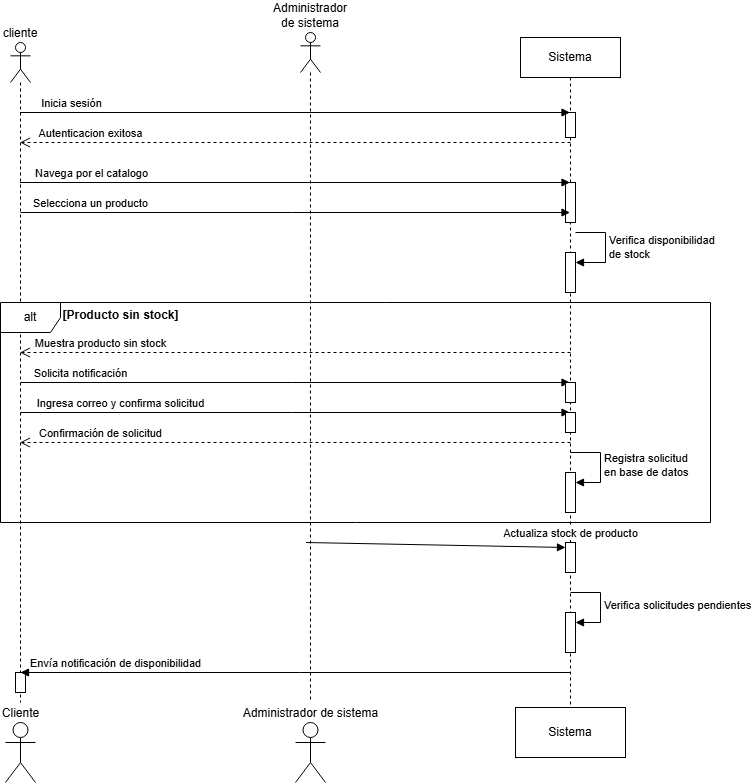

The diagram above was exported from draw.io. Its source (the exported page's mxGraphModel, read from the mxfile embedded in the PNG):
<mxGraphModel dx="1434" dy="772" grid="1" gridSize="10" guides="1" tooltips="1" connect="1" arrows="1" fold="1" page="1" pageScale="1" pageWidth="850" pageHeight="1100" math="0" shadow="0">
  <root>
    <mxCell id="0" />
    <mxCell id="1" parent="0" />
    <mxCell id="gCsTTr0_gdNnDzfN7Fox-3" value="cliente" style="shape=umlLifeline;perimeter=lifelinePerimeter;whiteSpace=wrap;html=1;container=1;dropTarget=0;collapsible=0;recursiveResize=0;outlineConnect=0;portConstraint=eastwest;newEdgeStyle={&quot;curved&quot;:0,&quot;rounded&quot;:0};participant=umlActor;labelPosition=center;verticalLabelPosition=top;align=center;verticalAlign=bottom;" parent="1" vertex="1">
      <mxGeometry x="80" y="130" width="20" height="660" as="geometry" />
    </mxCell>
    <mxCell id="gCsTTr0_gdNnDzfN7Fox-33" value="" style="html=1;points=[[0,0,0,0,5],[0,1,0,0,-5],[1,0,0,0,5],[1,1,0,0,-5]];perimeter=orthogonalPerimeter;outlineConnect=0;targetShapes=umlLifeline;portConstraint=eastwest;newEdgeStyle={&quot;curved&quot;:0,&quot;rounded&quot;:0};" parent="gCsTTr0_gdNnDzfN7Fox-3" vertex="1">
      <mxGeometry x="5" y="630" width="10" height="20" as="geometry" />
    </mxCell>
    <mxCell id="gCsTTr0_gdNnDzfN7Fox-4" value="Administrador de sistema" style="shape=umlLifeline;perimeter=lifelinePerimeter;whiteSpace=wrap;html=1;container=1;dropTarget=0;collapsible=0;recursiveResize=0;outlineConnect=0;portConstraint=eastwest;newEdgeStyle={&quot;curved&quot;:0,&quot;rounded&quot;:0};participant=umlActor;labelPosition=center;verticalLabelPosition=top;align=center;verticalAlign=bottom;" parent="1" vertex="1">
      <mxGeometry x="370" y="120" width="20" height="670" as="geometry" />
    </mxCell>
    <mxCell id="gCsTTr0_gdNnDzfN7Fox-5" value="Sistema" style="shape=umlLifeline;perimeter=lifelinePerimeter;whiteSpace=wrap;html=1;container=1;dropTarget=0;collapsible=0;recursiveResize=0;outlineConnect=0;portConstraint=eastwest;newEdgeStyle={&quot;curved&quot;:0,&quot;rounded&quot;:0};" parent="1" vertex="1">
      <mxGeometry x="590" y="125" width="100" height="670" as="geometry" />
    </mxCell>
    <mxCell id="gCsTTr0_gdNnDzfN7Fox-11" value="" style="html=1;points=[[0,0,0,0,5],[0,1,0,0,-5],[1,0,0,0,5],[1,1,0,0,-5]];perimeter=orthogonalPerimeter;outlineConnect=0;targetShapes=umlLifeline;portConstraint=eastwest;newEdgeStyle={&quot;curved&quot;:0,&quot;rounded&quot;:0};" parent="gCsTTr0_gdNnDzfN7Fox-5" vertex="1">
      <mxGeometry x="45" y="215" width="10" height="40" as="geometry" />
    </mxCell>
    <mxCell id="gCsTTr0_gdNnDzfN7Fox-12" value="Verifica disponibilidad&amp;nbsp;&lt;div&gt;de stock&lt;/div&gt;" style="html=1;align=left;spacingLeft=2;endArrow=block;rounded=0;edgeStyle=orthogonalEdgeStyle;curved=0;rounded=0;" parent="gCsTTr0_gdNnDzfN7Fox-5" target="gCsTTr0_gdNnDzfN7Fox-11" edge="1">
      <mxGeometry relative="1" as="geometry">
        <mxPoint x="55" y="195" as="sourcePoint" />
        <Array as="points">
          <mxPoint x="85" y="225" />
        </Array>
      </mxGeometry>
    </mxCell>
    <mxCell id="gCsTTr0_gdNnDzfN7Fox-22" value="" style="html=1;points=[[0,0,0,0,5],[0,1,0,0,-5],[1,0,0,0,5],[1,1,0,0,-5]];perimeter=orthogonalPerimeter;outlineConnect=0;targetShapes=umlLifeline;portConstraint=eastwest;newEdgeStyle={&quot;curved&quot;:0,&quot;rounded&quot;:0};" parent="gCsTTr0_gdNnDzfN7Fox-5" vertex="1">
      <mxGeometry x="45" y="575" width="10" height="40" as="geometry" />
    </mxCell>
    <mxCell id="gCsTTr0_gdNnDzfN7Fox-29" value="" style="html=1;points=[[0,0,0,0,5],[0,1,0,0,-5],[1,0,0,0,5],[1,1,0,0,-5]];perimeter=orthogonalPerimeter;outlineConnect=0;targetShapes=umlLifeline;portConstraint=eastwest;newEdgeStyle={&quot;curved&quot;:0,&quot;rounded&quot;:0};" parent="gCsTTr0_gdNnDzfN7Fox-5" vertex="1">
      <mxGeometry x="45" y="75" width="10" height="25" as="geometry" />
    </mxCell>
    <mxCell id="rUnMjIj-jcn70UuNAQK2-4" value="" style="html=1;points=[[0,0,0,0,5],[0,1,0,0,-5],[1,0,0,0,5],[1,1,0,0,-5]];perimeter=orthogonalPerimeter;outlineConnect=0;targetShapes=umlLifeline;portConstraint=eastwest;newEdgeStyle={&quot;curved&quot;:0,&quot;rounded&quot;:0};" parent="gCsTTr0_gdNnDzfN7Fox-5" vertex="1">
      <mxGeometry x="45" y="145" width="10" height="40" as="geometry" />
    </mxCell>
    <mxCell id="gCsTTr0_gdNnDzfN7Fox-6" value="Inicia sesión" style="html=1;verticalAlign=bottom;endArrow=block;curved=0;rounded=0;" parent="1" edge="1">
      <mxGeometry x="-0.8164" width="80" relative="1" as="geometry">
        <mxPoint x="89.5" y="200" as="sourcePoint" />
        <mxPoint x="639.5" y="200" as="targetPoint" />
        <mxPoint x="1" as="offset" />
      </mxGeometry>
    </mxCell>
    <mxCell id="gCsTTr0_gdNnDzfN7Fox-7" value="Autenticacion exitosa" style="html=1;verticalAlign=bottom;endArrow=open;dashed=1;endSize=8;curved=0;rounded=0;" parent="1" target="gCsTTr0_gdNnDzfN7Fox-3" edge="1">
      <mxGeometry x="0.7439" relative="1" as="geometry">
        <mxPoint x="640" y="230" as="sourcePoint" />
        <mxPoint x="560" y="230" as="targetPoint" />
        <mxPoint as="offset" />
      </mxGeometry>
    </mxCell>
    <mxCell id="gCsTTr0_gdNnDzfN7Fox-8" value="Navega por el catalogo" style="html=1;verticalAlign=bottom;endArrow=block;curved=0;rounded=0;" parent="1" edge="1">
      <mxGeometry x="-0.7436" width="80" relative="1" as="geometry">
        <mxPoint x="89.5" y="270" as="sourcePoint" />
        <mxPoint x="639.5" y="270" as="targetPoint" />
        <mxPoint as="offset" />
      </mxGeometry>
    </mxCell>
    <mxCell id="gCsTTr0_gdNnDzfN7Fox-9" value="Selecciona un producto" style="html=1;verticalAlign=bottom;endArrow=block;curved=0;rounded=0;" parent="1" edge="1">
      <mxGeometry x="-0.7452" width="80" relative="1" as="geometry">
        <mxPoint x="90" y="300" as="sourcePoint" />
        <mxPoint x="639.5" y="300" as="targetPoint" />
        <mxPoint as="offset" />
      </mxGeometry>
    </mxCell>
    <mxCell id="gCsTTr0_gdNnDzfN7Fox-13" value="alt" style="shape=umlFrame;whiteSpace=wrap;html=1;pointerEvents=0;" parent="1" vertex="1">
      <mxGeometry x="70" y="390" width="710" height="220" as="geometry" />
    </mxCell>
    <mxCell id="gCsTTr0_gdNnDzfN7Fox-14" value="Muestra producto sin stock" style="html=1;verticalAlign=bottom;endArrow=open;dashed=1;endSize=8;curved=0;rounded=0;" parent="1" target="gCsTTr0_gdNnDzfN7Fox-3" edge="1">
      <mxGeometry x="0.7075" relative="1" as="geometry">
        <mxPoint x="640" y="440" as="sourcePoint" />
        <mxPoint x="580" y="440" as="targetPoint" />
        <mxPoint as="offset" />
      </mxGeometry>
    </mxCell>
    <mxCell id="gCsTTr0_gdNnDzfN7Fox-15" value="Solicita notificación" style="html=1;verticalAlign=bottom;endArrow=block;curved=0;rounded=0;" parent="1" target="gCsTTr0_gdNnDzfN7Fox-5" edge="1">
      <mxGeometry x="-0.7816" width="80" relative="1" as="geometry">
        <mxPoint x="90" y="470" as="sourcePoint" />
        <mxPoint x="170" y="470" as="targetPoint" />
        <mxPoint as="offset" />
      </mxGeometry>
    </mxCell>
    <mxCell id="gCsTTr0_gdNnDzfN7Fox-16" value="Ingresa correo y confirma solicitud" style="html=1;verticalAlign=bottom;endArrow=block;curved=0;rounded=0;" parent="1" target="gCsTTr0_gdNnDzfN7Fox-5" edge="1">
      <mxGeometry x="-0.636" width="80" relative="1" as="geometry">
        <mxPoint x="90" y="500" as="sourcePoint" />
        <mxPoint x="170" y="500" as="targetPoint" />
        <mxPoint as="offset" />
      </mxGeometry>
    </mxCell>
    <mxCell id="gCsTTr0_gdNnDzfN7Fox-17" value="Confirmación de solicitud" style="html=1;verticalAlign=bottom;endArrow=open;dashed=1;endSize=8;curved=0;rounded=0;" parent="1" target="gCsTTr0_gdNnDzfN7Fox-3" edge="1">
      <mxGeometry x="0.7075" relative="1" as="geometry">
        <mxPoint x="640" y="530" as="sourcePoint" />
        <mxPoint x="560" y="530" as="targetPoint" />
        <mxPoint as="offset" />
      </mxGeometry>
    </mxCell>
    <mxCell id="gCsTTr0_gdNnDzfN7Fox-18" value="" style="html=1;points=[[0,0,0,0,5],[0,1,0,0,-5],[1,0,0,0,5],[1,1,0,0,-5]];perimeter=orthogonalPerimeter;outlineConnect=0;targetShapes=umlLifeline;portConstraint=eastwest;newEdgeStyle={&quot;curved&quot;:0,&quot;rounded&quot;:0};" parent="1" vertex="1">
      <mxGeometry x="635" y="560" width="10" height="40" as="geometry" />
    </mxCell>
    <mxCell id="gCsTTr0_gdNnDzfN7Fox-19" value="Registra solicitud&amp;nbsp;&lt;div&gt;e&lt;span style=&quot;background-color: light-dark(#ffffff, var(--ge-dark-color, #121212)); color: light-dark(rgb(0, 0, 0), rgb(255, 255, 255));&quot;&gt;n base de datos&lt;/span&gt;&lt;/div&gt;" style="html=1;align=left;spacingLeft=2;endArrow=block;rounded=0;edgeStyle=orthogonalEdgeStyle;curved=0;rounded=0;" parent="1" edge="1">
      <mxGeometry relative="1" as="geometry">
        <mxPoint x="640" y="540" as="sourcePoint" />
        <Array as="points">
          <mxPoint x="670" y="570" />
        </Array>
        <mxPoint x="645" y="570" as="targetPoint" />
      </mxGeometry>
    </mxCell>
    <mxCell id="gCsTTr0_gdNnDzfN7Fox-21" value="Actualiza stock de producto" style="html=1;verticalAlign=bottom;endArrow=block;curved=0;rounded=0;entryX=0.5;entryY=0.754;entryDx=0;entryDy=0;entryPerimeter=0;" parent="1" source="gCsTTr0_gdNnDzfN7Fox-31" target="gCsTTr0_gdNnDzfN7Fox-5" edge="1">
      <mxGeometry x="-0.3487" width="80" relative="1" as="geometry">
        <mxPoint x="375.5" y="630" as="sourcePoint" />
        <mxPoint x="635" y="630" as="targetPoint" />
        <mxPoint as="offset" />
      </mxGeometry>
    </mxCell>
    <mxCell id="gCsTTr0_gdNnDzfN7Fox-23" value="Verifica solicitudes pendientes" style="html=1;align=left;spacingLeft=2;endArrow=block;rounded=0;edgeStyle=orthogonalEdgeStyle;curved=0;rounded=0;" parent="1" edge="1">
      <mxGeometry relative="1" as="geometry">
        <mxPoint x="640" y="680" as="sourcePoint" />
        <Array as="points">
          <mxPoint x="670" y="710" />
        </Array>
        <mxPoint x="645" y="710" as="targetPoint" />
      </mxGeometry>
    </mxCell>
    <mxCell id="gCsTTr0_gdNnDzfN7Fox-24" value="Envía notificación de disponibilidad" style="html=1;verticalAlign=bottom;endArrow=block;curved=0;rounded=0;" parent="1" source="gCsTTr0_gdNnDzfN7Fox-5" edge="1">
      <mxGeometry x="0.6573" width="80" relative="1" as="geometry">
        <mxPoint x="635" y="760" as="sourcePoint" />
        <mxPoint x="90" y="760" as="targetPoint" />
        <mxPoint as="offset" />
      </mxGeometry>
    </mxCell>
    <mxCell id="gCsTTr0_gdNnDzfN7Fox-25" value="Cliente" style="shape=umlActor;verticalLabelPosition=top;verticalAlign=bottom;html=1;labelPosition=center;align=center;" parent="1" vertex="1">
      <mxGeometry x="75" y="810" width="30" height="60" as="geometry" />
    </mxCell>
    <mxCell id="gCsTTr0_gdNnDzfN7Fox-26" value="Administrador de sistema" style="shape=umlActor;verticalLabelPosition=top;verticalAlign=bottom;html=1;labelPosition=center;align=center;" parent="1" vertex="1">
      <mxGeometry x="365" y="810" width="30" height="60" as="geometry" />
    </mxCell>
    <mxCell id="gCsTTr0_gdNnDzfN7Fox-27" value="Sistema" style="html=1;whiteSpace=wrap;" parent="1" vertex="1">
      <mxGeometry x="585" y="795" width="110" height="50" as="geometry" />
    </mxCell>
    <mxCell id="gCsTTr0_gdNnDzfN7Fox-28" value="[Producto sin stock]" style="text;align=center;fontStyle=1;verticalAlign=middle;spacingLeft=3;spacingRight=3;strokeColor=none;rotatable=0;points=[[0,0.5],[1,0.5]];portConstraint=eastwest;html=1;" parent="1" vertex="1">
      <mxGeometry x="150" y="390" width="80" height="26" as="geometry" />
    </mxCell>
    <mxCell id="gCsTTr0_gdNnDzfN7Fox-32" value="" style="html=1;points=[[0,0,0,0,5],[0,1,0,0,-5],[1,0,0,0,5],[1,1,0,0,-5]];perimeter=orthogonalPerimeter;outlineConnect=0;targetShapes=umlLifeline;portConstraint=eastwest;newEdgeStyle={&quot;curved&quot;:0,&quot;rounded&quot;:0};" parent="1" vertex="1">
      <mxGeometry x="635" y="470" width="10" height="20" as="geometry" />
    </mxCell>
    <mxCell id="rUnMjIj-jcn70UuNAQK2-1" value="" style="html=1;points=[[0,0,0,0,5],[0,1,0,0,-5],[1,0,0,0,5],[1,1,0,0,-5]];perimeter=orthogonalPerimeter;outlineConnect=0;targetShapes=umlLifeline;portConstraint=eastwest;newEdgeStyle={&quot;curved&quot;:0,&quot;rounded&quot;:0};" parent="1" vertex="1">
      <mxGeometry x="635" y="500" width="10" height="20" as="geometry" />
    </mxCell>
    <mxCell id="rUnMjIj-jcn70UuNAQK2-2" value="" style="html=1;verticalAlign=bottom;endArrow=block;curved=0;rounded=0;entryX=0;entryY=0;entryDx=0;entryDy=5;entryPerimeter=0;" parent="1" target="gCsTTr0_gdNnDzfN7Fox-31" edge="1">
      <mxGeometry x="-0.3487" width="80" relative="1" as="geometry">
        <mxPoint x="375.5" y="630" as="sourcePoint" />
        <mxPoint x="640" y="630" as="targetPoint" />
        <mxPoint as="offset" />
      </mxGeometry>
    </mxCell>
    <mxCell id="gCsTTr0_gdNnDzfN7Fox-31" value="" style="html=1;points=[[0,0,0,0,5],[0,1,0,0,-5],[1,0,0,0,5],[1,1,0,0,-5]];perimeter=orthogonalPerimeter;outlineConnect=0;targetShapes=umlLifeline;portConstraint=eastwest;newEdgeStyle={&quot;curved&quot;:0,&quot;rounded&quot;:0};" parent="1" vertex="1">
      <mxGeometry x="635" y="630" width="10" height="30" as="geometry" />
    </mxCell>
  </root>
</mxGraphModel>